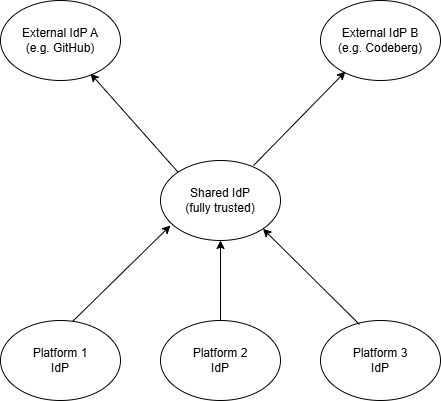

The diagram above was exported from draw.io. Its source (the exported page's mxGraphModel, read from the mxfile embedded in the PNG):
<mxGraphModel dx="1090" dy="698" grid="1" gridSize="10" guides="1" tooltips="1" connect="1" arrows="1" fold="1" page="1" pageScale="1" pageWidth="827" pageHeight="1169" math="0" shadow="0">
  <root>
    <mxCell id="0" />
    <mxCell id="1" parent="0" />
    <mxCell id="cOGv9_3ayGfly1nGEdNe-1" parent="1" style="ellipse;whiteSpace=wrap;html=1;" value="Platform 1&lt;br&gt;IdP" vertex="1">
      <mxGeometry height="80" width="120" x="160" y="400" as="geometry" />
    </mxCell>
    <mxCell id="cOGv9_3ayGfly1nGEdNe-2" parent="1" style="ellipse;whiteSpace=wrap;html=1;" value="Platform 3&lt;br&gt;IdP" vertex="1">
      <mxGeometry height="80" width="120" x="480" y="400" as="geometry" />
    </mxCell>
    <mxCell id="cOGv9_3ayGfly1nGEdNe-5" parent="1" style="ellipse;whiteSpace=wrap;html=1;" value="Shared IdP&lt;br&gt;(fully trusted)" vertex="1">
      <mxGeometry height="80" width="120" x="320" y="240" as="geometry" />
    </mxCell>
    <mxCell id="cOGv9_3ayGfly1nGEdNe-6" parent="1" style="ellipse;whiteSpace=wrap;html=1;" value="External IdP A&lt;br&gt;(e.g. GitHub)" vertex="1">
      <mxGeometry height="80" width="120" x="160" y="80" as="geometry" />
    </mxCell>
    <mxCell id="cOGv9_3ayGfly1nGEdNe-7" parent="1" style="ellipse;whiteSpace=wrap;html=1;" value="External IdP B&lt;br&gt;(e.g. Codeberg)" vertex="1">
      <mxGeometry height="80" width="120" x="480" y="80" as="geometry" />
    </mxCell>
    <mxCell id="cOGv9_3ayGfly1nGEdNe-8" edge="1" parent="1" source="cOGv9_3ayGfly1nGEdNe-1" style="endArrow=classic;html=1;rounded=0;exitX=0.6;exitY=0.013;exitDx=0;exitDy=0;exitPerimeter=0;entryX=0.083;entryY=0.813;entryDx=0;entryDy=0;entryPerimeter=0;" target="cOGv9_3ayGfly1nGEdNe-5" value="">
      <mxGeometry height="50" relative="1" width="50" as="geometry">
        <mxPoint x="240" y="400" as="sourcePoint" />
        <mxPoint x="290" y="350" as="targetPoint" />
      </mxGeometry>
    </mxCell>
    <mxCell id="cOGv9_3ayGfly1nGEdNe-9" edge="1" parent="1" source="cOGv9_3ayGfly1nGEdNe-2" style="endArrow=classic;html=1;rounded=0;exitX=0.325;exitY=0.05;exitDx=0;exitDy=0;exitPerimeter=0;entryX=1;entryY=1;entryDx=0;entryDy=0;" target="cOGv9_3ayGfly1nGEdNe-5" value="">
      <mxGeometry height="50" relative="1" width="50" as="geometry">
        <mxPoint x="390" y="390" as="sourcePoint" />
        <mxPoint x="440" y="340" as="targetPoint" />
      </mxGeometry>
    </mxCell>
    <mxCell id="cOGv9_3ayGfly1nGEdNe-10" edge="1" parent="1" source="cOGv9_3ayGfly1nGEdNe-5" style="endArrow=classic;html=1;rounded=0;entryX=0.208;entryY=0.888;entryDx=0;entryDy=0;entryPerimeter=0;exitX=0.775;exitY=0.063;exitDx=0;exitDy=0;exitPerimeter=0;" target="cOGv9_3ayGfly1nGEdNe-7" value="">
      <mxGeometry height="50" relative="1" width="50" as="geometry">
        <mxPoint x="420" y="250" as="sourcePoint" />
        <mxPoint x="470" y="200" as="targetPoint" />
      </mxGeometry>
    </mxCell>
    <mxCell id="cOGv9_3ayGfly1nGEdNe-11" edge="1" parent="1" source="cOGv9_3ayGfly1nGEdNe-5" style="endArrow=classic;html=1;rounded=0;entryX=0.75;entryY=0.913;entryDx=0;entryDy=0;entryPerimeter=0;exitX=0;exitY=0;exitDx=0;exitDy=0;" target="cOGv9_3ayGfly1nGEdNe-6" value="">
      <mxGeometry height="50" relative="1" width="50" as="geometry">
        <mxPoint x="310" y="210" as="sourcePoint" />
        <mxPoint x="360" y="160" as="targetPoint" />
      </mxGeometry>
    </mxCell>
    <mxCell id="cOGv9_3ayGfly1nGEdNe-12" parent="1" style="ellipse;whiteSpace=wrap;html=1;" value="Platform 2&lt;br&gt;IdP" vertex="1">
      <mxGeometry height="80" width="120" x="320" y="400" as="geometry" />
    </mxCell>
    <mxCell id="cOGv9_3ayGfly1nGEdNe-13" edge="1" parent="1" source="cOGv9_3ayGfly1nGEdNe-12" style="endArrow=classic;html=1;rounded=0;exitX=0.5;exitY=0;exitDx=0;exitDy=0;entryX=0.5;entryY=1;entryDx=0;entryDy=0;" target="cOGv9_3ayGfly1nGEdNe-5" value="">
      <mxGeometry height="50" relative="1" width="50" as="geometry">
        <mxPoint x="390" y="390" as="sourcePoint" />
        <mxPoint x="440" y="340" as="targetPoint" />
      </mxGeometry>
    </mxCell>
  </root>
</mxGraphModel>